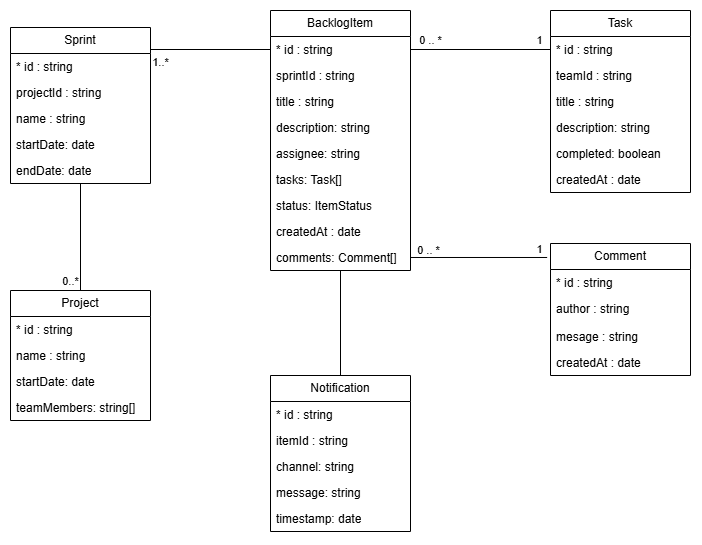

The diagram above was exported from draw.io. Its source (the exported page's mxGraphModel, read from the mxfile embedded in the PNG):
<mxGraphModel dx="532" dy="812" grid="1" gridSize="10" guides="1" tooltips="1" connect="1" arrows="1" fold="1" page="1" pageScale="1" pageWidth="3300" pageHeight="2339" math="0" shadow="0">
  <root>
    <mxCell id="0" />
    <mxCell id="1" parent="0" />
    <mxCell id="2uT0tofgY1mF0J5J0OT7-1" value="Project" style="swimlane;fontStyle=0;childLayout=stackLayout;horizontal=1;startSize=26;fillColor=none;horizontalStack=0;resizeParent=1;resizeParentMax=0;resizeLast=0;collapsible=1;marginBottom=0;whiteSpace=wrap;html=1;" vertex="1" parent="1">
      <mxGeometry x="300" y="360" width="140" height="130" as="geometry" />
    </mxCell>
    <mxCell id="2uT0tofgY1mF0J5J0OT7-2" value="* id : string" style="text;strokeColor=none;fillColor=none;align=left;verticalAlign=top;spacingLeft=4;spacingRight=4;overflow=hidden;rotatable=0;points=[[0,0.5],[1,0.5]];portConstraint=eastwest;whiteSpace=wrap;html=1;" vertex="1" parent="2uT0tofgY1mF0J5J0OT7-1">
      <mxGeometry y="26" width="140" height="26" as="geometry" />
    </mxCell>
    <mxCell id="2uT0tofgY1mF0J5J0OT7-3" value="name : string" style="text;strokeColor=none;fillColor=none;align=left;verticalAlign=top;spacingLeft=4;spacingRight=4;overflow=hidden;rotatable=0;points=[[0,0.5],[1,0.5]];portConstraint=eastwest;whiteSpace=wrap;html=1;" vertex="1" parent="2uT0tofgY1mF0J5J0OT7-1">
      <mxGeometry y="52" width="140" height="26" as="geometry" />
    </mxCell>
    <mxCell id="2uT0tofgY1mF0J5J0OT7-4" value="startDate: date" style="text;strokeColor=none;fillColor=none;align=left;verticalAlign=top;spacingLeft=4;spacingRight=4;overflow=hidden;rotatable=0;points=[[0,0.5],[1,0.5]];portConstraint=eastwest;whiteSpace=wrap;html=1;" vertex="1" parent="2uT0tofgY1mF0J5J0OT7-1">
      <mxGeometry y="78" width="140" height="26" as="geometry" />
    </mxCell>
    <mxCell id="2uT0tofgY1mF0J5J0OT7-5" value="teamMembers: string[]" style="text;strokeColor=none;fillColor=none;align=left;verticalAlign=top;spacingLeft=4;spacingRight=4;overflow=hidden;rotatable=0;points=[[0,0.5],[1,0.5]];portConstraint=eastwest;whiteSpace=wrap;html=1;" vertex="1" parent="2uT0tofgY1mF0J5J0OT7-1">
      <mxGeometry y="104" width="140" height="26" as="geometry" />
    </mxCell>
    <mxCell id="2uT0tofgY1mF0J5J0OT7-6" value="Task" style="swimlane;fontStyle=0;childLayout=stackLayout;horizontal=1;startSize=26;fillColor=none;horizontalStack=0;resizeParent=1;resizeParentMax=0;resizeLast=0;collapsible=1;marginBottom=0;whiteSpace=wrap;html=1;" vertex="1" parent="1">
      <mxGeometry x="840" y="80" width="140" height="182" as="geometry" />
    </mxCell>
    <mxCell id="2uT0tofgY1mF0J5J0OT7-7" value="* id : string" style="text;strokeColor=none;fillColor=none;align=left;verticalAlign=top;spacingLeft=4;spacingRight=4;overflow=hidden;rotatable=0;points=[[0,0.5],[1,0.5]];portConstraint=eastwest;whiteSpace=wrap;html=1;" vertex="1" parent="2uT0tofgY1mF0J5J0OT7-6">
      <mxGeometry y="26" width="140" height="26" as="geometry" />
    </mxCell>
    <mxCell id="2uT0tofgY1mF0J5J0OT7-8" value="teamId : string" style="text;strokeColor=none;fillColor=none;align=left;verticalAlign=top;spacingLeft=4;spacingRight=4;overflow=hidden;rotatable=0;points=[[0,0.5],[1,0.5]];portConstraint=eastwest;whiteSpace=wrap;html=1;" vertex="1" parent="2uT0tofgY1mF0J5J0OT7-6">
      <mxGeometry y="52" width="140" height="26" as="geometry" />
    </mxCell>
    <mxCell id="2uT0tofgY1mF0J5J0OT7-9" value="title : string" style="text;strokeColor=none;fillColor=none;align=left;verticalAlign=top;spacingLeft=4;spacingRight=4;overflow=hidden;rotatable=0;points=[[0,0.5],[1,0.5]];portConstraint=eastwest;whiteSpace=wrap;html=1;" vertex="1" parent="2uT0tofgY1mF0J5J0OT7-6">
      <mxGeometry y="78" width="140" height="26" as="geometry" />
    </mxCell>
    <mxCell id="2uT0tofgY1mF0J5J0OT7-10" value="description: string" style="text;strokeColor=none;fillColor=none;align=left;verticalAlign=top;spacingLeft=4;spacingRight=4;overflow=hidden;rotatable=0;points=[[0,0.5],[1,0.5]];portConstraint=eastwest;whiteSpace=wrap;html=1;" vertex="1" parent="2uT0tofgY1mF0J5J0OT7-6">
      <mxGeometry y="104" width="140" height="26" as="geometry" />
    </mxCell>
    <mxCell id="2uT0tofgY1mF0J5J0OT7-11" value="completed: boolean" style="text;strokeColor=none;fillColor=none;align=left;verticalAlign=top;spacingLeft=4;spacingRight=4;overflow=hidden;rotatable=0;points=[[0,0.5],[1,0.5]];portConstraint=eastwest;whiteSpace=wrap;html=1;" vertex="1" parent="2uT0tofgY1mF0J5J0OT7-6">
      <mxGeometry y="130" width="140" height="26" as="geometry" />
    </mxCell>
    <mxCell id="2uT0tofgY1mF0J5J0OT7-12" value="createdAt : date" style="text;strokeColor=none;fillColor=none;align=left;verticalAlign=top;spacingLeft=4;spacingRight=4;overflow=hidden;rotatable=0;points=[[0,0.5],[1,0.5]];portConstraint=eastwest;whiteSpace=wrap;html=1;" vertex="1" parent="2uT0tofgY1mF0J5J0OT7-6">
      <mxGeometry y="156" width="140" height="26" as="geometry" />
    </mxCell>
    <mxCell id="2uT0tofgY1mF0J5J0OT7-13" style="edgeStyle=orthogonalEdgeStyle;rounded=0;orthogonalLoop=1;jettySize=auto;html=1;entryX=0.5;entryY=0;entryDx=0;entryDy=0;endArrow=none;startFill=0;" edge="1" parent="1" source="2uT0tofgY1mF0J5J0OT7-14" target="2uT0tofgY1mF0J5J0OT7-1">
      <mxGeometry relative="1" as="geometry" />
    </mxCell>
    <mxCell id="2uT0tofgY1mF0J5J0OT7-44" value="0..*" style="edgeLabel;html=1;align=center;verticalAlign=middle;resizable=0;points=[];" vertex="1" connectable="0" parent="2uT0tofgY1mF0J5J0OT7-13">
      <mxGeometry x="0.7216" y="4" relative="1" as="geometry">
        <mxPoint x="-14" y="5" as="offset" />
      </mxGeometry>
    </mxCell>
    <mxCell id="2uT0tofgY1mF0J5J0OT7-14" value="Sprint" style="swimlane;fontStyle=0;childLayout=stackLayout;horizontal=1;startSize=26;fillColor=none;horizontalStack=0;resizeParent=1;resizeParentMax=0;resizeLast=0;collapsible=1;marginBottom=0;whiteSpace=wrap;html=1;" vertex="1" parent="1">
      <mxGeometry x="300" y="97" width="140" height="156" as="geometry" />
    </mxCell>
    <mxCell id="2uT0tofgY1mF0J5J0OT7-15" value="* id : string" style="text;strokeColor=none;fillColor=none;align=left;verticalAlign=top;spacingLeft=4;spacingRight=4;overflow=hidden;rotatable=0;points=[[0,0.5],[1,0.5]];portConstraint=eastwest;whiteSpace=wrap;html=1;" vertex="1" parent="2uT0tofgY1mF0J5J0OT7-14">
      <mxGeometry y="26" width="140" height="26" as="geometry" />
    </mxCell>
    <mxCell id="2uT0tofgY1mF0J5J0OT7-16" value="projectId : string" style="text;strokeColor=none;fillColor=none;align=left;verticalAlign=top;spacingLeft=4;spacingRight=4;overflow=hidden;rotatable=0;points=[[0,0.5],[1,0.5]];portConstraint=eastwest;whiteSpace=wrap;html=1;" vertex="1" parent="2uT0tofgY1mF0J5J0OT7-14">
      <mxGeometry y="52" width="140" height="26" as="geometry" />
    </mxCell>
    <mxCell id="2uT0tofgY1mF0J5J0OT7-17" value="name : string" style="text;strokeColor=none;fillColor=none;align=left;verticalAlign=top;spacingLeft=4;spacingRight=4;overflow=hidden;rotatable=0;points=[[0,0.5],[1,0.5]];portConstraint=eastwest;whiteSpace=wrap;html=1;" vertex="1" parent="2uT0tofgY1mF0J5J0OT7-14">
      <mxGeometry y="78" width="140" height="26" as="geometry" />
    </mxCell>
    <mxCell id="2uT0tofgY1mF0J5J0OT7-18" value="startDate: date" style="text;strokeColor=none;fillColor=none;align=left;verticalAlign=top;spacingLeft=4;spacingRight=4;overflow=hidden;rotatable=0;points=[[0,0.5],[1,0.5]];portConstraint=eastwest;whiteSpace=wrap;html=1;" vertex="1" parent="2uT0tofgY1mF0J5J0OT7-14">
      <mxGeometry y="104" width="140" height="26" as="geometry" />
    </mxCell>
    <mxCell id="2uT0tofgY1mF0J5J0OT7-19" value="endDate: date" style="text;strokeColor=none;fillColor=none;align=left;verticalAlign=top;spacingLeft=4;spacingRight=4;overflow=hidden;rotatable=0;points=[[0,0.5],[1,0.5]];portConstraint=eastwest;whiteSpace=wrap;html=1;" vertex="1" parent="2uT0tofgY1mF0J5J0OT7-14">
      <mxGeometry y="130" width="140" height="26" as="geometry" />
    </mxCell>
    <mxCell id="2uT0tofgY1mF0J5J0OT7-51" style="edgeStyle=orthogonalEdgeStyle;rounded=0;orthogonalLoop=1;jettySize=auto;html=1;entryX=0.5;entryY=0;entryDx=0;entryDy=0;endArrow=none;startFill=0;" edge="1" parent="1" source="2uT0tofgY1mF0J5J0OT7-20" target="2uT0tofgY1mF0J5J0OT7-46">
      <mxGeometry relative="1" as="geometry" />
    </mxCell>
    <mxCell id="2uT0tofgY1mF0J5J0OT7-20" value="BacklogItem" style="swimlane;fontStyle=0;childLayout=stackLayout;horizontal=1;startSize=26;fillColor=none;horizontalStack=0;resizeParent=1;resizeParentMax=0;resizeLast=0;collapsible=1;marginBottom=0;whiteSpace=wrap;html=1;" vertex="1" parent="1">
      <mxGeometry x="560" y="80" width="140" height="260" as="geometry" />
    </mxCell>
    <mxCell id="2uT0tofgY1mF0J5J0OT7-21" value="* id : string" style="text;strokeColor=none;fillColor=none;align=left;verticalAlign=top;spacingLeft=4;spacingRight=4;overflow=hidden;rotatable=0;points=[[0,0.5],[1,0.5]];portConstraint=eastwest;whiteSpace=wrap;html=1;" vertex="1" parent="2uT0tofgY1mF0J5J0OT7-20">
      <mxGeometry y="26" width="140" height="26" as="geometry" />
    </mxCell>
    <mxCell id="2uT0tofgY1mF0J5J0OT7-22" value="sprintId : string" style="text;strokeColor=none;fillColor=none;align=left;verticalAlign=top;spacingLeft=4;spacingRight=4;overflow=hidden;rotatable=0;points=[[0,0.5],[1,0.5]];portConstraint=eastwest;whiteSpace=wrap;html=1;" vertex="1" parent="2uT0tofgY1mF0J5J0OT7-20">
      <mxGeometry y="52" width="140" height="26" as="geometry" />
    </mxCell>
    <mxCell id="2uT0tofgY1mF0J5J0OT7-23" value="title&lt;span style=&quot;background-color: transparent; color: light-dark(rgb(0, 0, 0), rgb(255, 255, 255));&quot;&gt;&amp;nbsp;: string&lt;/span&gt;" style="text;strokeColor=none;fillColor=none;align=left;verticalAlign=top;spacingLeft=4;spacingRight=4;overflow=hidden;rotatable=0;points=[[0,0.5],[1,0.5]];portConstraint=eastwest;whiteSpace=wrap;html=1;" vertex="1" parent="2uT0tofgY1mF0J5J0OT7-20">
      <mxGeometry y="78" width="140" height="26" as="geometry" />
    </mxCell>
    <mxCell id="2uT0tofgY1mF0J5J0OT7-24" value="description: string" style="text;strokeColor=none;fillColor=none;align=left;verticalAlign=top;spacingLeft=4;spacingRight=4;overflow=hidden;rotatable=0;points=[[0,0.5],[1,0.5]];portConstraint=eastwest;whiteSpace=wrap;html=1;" vertex="1" parent="2uT0tofgY1mF0J5J0OT7-20">
      <mxGeometry y="104" width="140" height="26" as="geometry" />
    </mxCell>
    <mxCell id="2uT0tofgY1mF0J5J0OT7-25" value="assignee: string" style="text;strokeColor=none;fillColor=none;align=left;verticalAlign=top;spacingLeft=4;spacingRight=4;overflow=hidden;rotatable=0;points=[[0,0.5],[1,0.5]];portConstraint=eastwest;whiteSpace=wrap;html=1;" vertex="1" parent="2uT0tofgY1mF0J5J0OT7-20">
      <mxGeometry y="130" width="140" height="26" as="geometry" />
    </mxCell>
    <mxCell id="2uT0tofgY1mF0J5J0OT7-26" value="tasks: Task[]" style="text;strokeColor=none;fillColor=none;align=left;verticalAlign=top;spacingLeft=4;spacingRight=4;overflow=hidden;rotatable=0;points=[[0,0.5],[1,0.5]];portConstraint=eastwest;whiteSpace=wrap;html=1;" vertex="1" parent="2uT0tofgY1mF0J5J0OT7-20">
      <mxGeometry y="156" width="140" height="26" as="geometry" />
    </mxCell>
    <mxCell id="2uT0tofgY1mF0J5J0OT7-27" value="status: ItemStatus" style="text;strokeColor=none;fillColor=none;align=left;verticalAlign=top;spacingLeft=4;spacingRight=4;overflow=hidden;rotatable=0;points=[[0,0.5],[1,0.5]];portConstraint=eastwest;whiteSpace=wrap;html=1;" vertex="1" parent="2uT0tofgY1mF0J5J0OT7-20">
      <mxGeometry y="182" width="140" height="26" as="geometry" />
    </mxCell>
    <mxCell id="2uT0tofgY1mF0J5J0OT7-28" value="createdAt : date" style="text;strokeColor=none;fillColor=none;align=left;verticalAlign=top;spacingLeft=4;spacingRight=4;overflow=hidden;rotatable=0;points=[[0,0.5],[1,0.5]];portConstraint=eastwest;whiteSpace=wrap;html=1;" vertex="1" parent="2uT0tofgY1mF0J5J0OT7-20">
      <mxGeometry y="208" width="140" height="26" as="geometry" />
    </mxCell>
    <mxCell id="2uT0tofgY1mF0J5J0OT7-29" value="comments: Comment[]" style="text;strokeColor=none;fillColor=none;align=left;verticalAlign=top;spacingLeft=4;spacingRight=4;overflow=hidden;rotatable=0;points=[[0,0.5],[1,0.5]];portConstraint=eastwest;whiteSpace=wrap;html=1;" vertex="1" parent="2uT0tofgY1mF0J5J0OT7-20">
      <mxGeometry y="234" width="140" height="26" as="geometry" />
    </mxCell>
    <mxCell id="2uT0tofgY1mF0J5J0OT7-30" style="edgeStyle=orthogonalEdgeStyle;rounded=0;orthogonalLoop=1;jettySize=auto;html=1;entryX=1;entryY=0.141;entryDx=0;entryDy=0;endArrow=none;startFill=0;entryPerimeter=0;" edge="1" parent="1" source="2uT0tofgY1mF0J5J0OT7-21" target="2uT0tofgY1mF0J5J0OT7-14">
      <mxGeometry relative="1" as="geometry" />
    </mxCell>
    <mxCell id="2uT0tofgY1mF0J5J0OT7-43" value="1..*" style="edgeLabel;html=1;align=center;verticalAlign=middle;resizable=0;points=[];" vertex="1" connectable="0" parent="2uT0tofgY1mF0J5J0OT7-30">
      <mxGeometry x="0.6937" y="-2" relative="1" as="geometry">
        <mxPoint x="-9" y="15" as="offset" />
      </mxGeometry>
    </mxCell>
    <mxCell id="2uT0tofgY1mF0J5J0OT7-31" style="edgeStyle=orthogonalEdgeStyle;rounded=0;orthogonalLoop=1;jettySize=auto;html=1;entryX=1;entryY=0.5;entryDx=0;entryDy=0;endArrow=none;startFill=0;" edge="1" parent="1" source="2uT0tofgY1mF0J5J0OT7-7" target="2uT0tofgY1mF0J5J0OT7-21">
      <mxGeometry relative="1" as="geometry" />
    </mxCell>
    <mxCell id="2uT0tofgY1mF0J5J0OT7-32" value="0 .. *" style="edgeLabel;html=1;align=center;verticalAlign=middle;resizable=0;points=[];" vertex="1" connectable="0" parent="2uT0tofgY1mF0J5J0OT7-31">
      <mxGeometry x="0.658" y="1" relative="1" as="geometry">
        <mxPoint x="-4" y="-10" as="offset" />
      </mxGeometry>
    </mxCell>
    <mxCell id="2uT0tofgY1mF0J5J0OT7-33" value="1" style="edgeLabel;html=1;align=center;verticalAlign=middle;resizable=0;points=[];" vertex="1" connectable="0" parent="2uT0tofgY1mF0J5J0OT7-31">
      <mxGeometry x="-0.8458" y="-2" relative="1" as="geometry">
        <mxPoint y="-7" as="offset" />
      </mxGeometry>
    </mxCell>
    <mxCell id="2uT0tofgY1mF0J5J0OT7-35" value="Comment" style="swimlane;fontStyle=0;childLayout=stackLayout;horizontal=1;startSize=26;fillColor=none;horizontalStack=0;resizeParent=1;resizeParentMax=0;resizeLast=0;collapsible=1;marginBottom=0;whiteSpace=wrap;html=1;" vertex="1" parent="1">
      <mxGeometry x="840" y="313" width="140" height="132" as="geometry" />
    </mxCell>
    <mxCell id="2uT0tofgY1mF0J5J0OT7-36" value="* id : string" style="text;strokeColor=none;fillColor=none;align=left;verticalAlign=top;spacingLeft=4;spacingRight=4;overflow=hidden;rotatable=0;points=[[0,0.5],[1,0.5]];portConstraint=eastwest;whiteSpace=wrap;html=1;" vertex="1" parent="2uT0tofgY1mF0J5J0OT7-35">
      <mxGeometry y="26" width="140" height="26" as="geometry" />
    </mxCell>
    <mxCell id="2uT0tofgY1mF0J5J0OT7-37" value="author : string" style="text;strokeColor=none;fillColor=none;align=left;verticalAlign=top;spacingLeft=4;spacingRight=4;overflow=hidden;rotatable=0;points=[[0,0.5],[1,0.5]];portConstraint=eastwest;whiteSpace=wrap;html=1;" vertex="1" parent="2uT0tofgY1mF0J5J0OT7-35">
      <mxGeometry y="52" width="140" height="28" as="geometry" />
    </mxCell>
    <mxCell id="2uT0tofgY1mF0J5J0OT7-38" value="mesage : string" style="text;strokeColor=none;fillColor=none;align=left;verticalAlign=top;spacingLeft=4;spacingRight=4;overflow=hidden;rotatable=0;points=[[0,0.5],[1,0.5]];portConstraint=eastwest;whiteSpace=wrap;html=1;" vertex="1" parent="2uT0tofgY1mF0J5J0OT7-35">
      <mxGeometry y="80" width="140" height="26" as="geometry" />
    </mxCell>
    <mxCell id="2uT0tofgY1mF0J5J0OT7-39" value="createdAt : date" style="text;strokeColor=none;fillColor=none;align=left;verticalAlign=top;spacingLeft=4;spacingRight=4;overflow=hidden;rotatable=0;points=[[0,0.5],[1,0.5]];portConstraint=eastwest;whiteSpace=wrap;html=1;" vertex="1" parent="2uT0tofgY1mF0J5J0OT7-35">
      <mxGeometry y="106" width="140" height="26" as="geometry" />
    </mxCell>
    <mxCell id="2uT0tofgY1mF0J5J0OT7-40" style="edgeStyle=orthogonalEdgeStyle;rounded=0;orthogonalLoop=1;jettySize=auto;html=1;entryX=-0.024;entryY=0.106;entryDx=0;entryDy=0;entryPerimeter=0;endArrow=none;startFill=0;" edge="1" parent="1" source="2uT0tofgY1mF0J5J0OT7-29" target="2uT0tofgY1mF0J5J0OT7-35">
      <mxGeometry relative="1" as="geometry" />
    </mxCell>
    <mxCell id="2uT0tofgY1mF0J5J0OT7-41" value="0 .. *" style="edgeLabel;html=1;align=center;verticalAlign=middle;resizable=0;points=[];" vertex="1" connectable="0" parent="2uT0tofgY1mF0J5J0OT7-40">
      <mxGeometry x="-0.74" y="2" relative="1" as="geometry">
        <mxPoint y="-5" as="offset" />
      </mxGeometry>
    </mxCell>
    <mxCell id="2uT0tofgY1mF0J5J0OT7-42" value="1" style="edgeLabel;html=1;align=center;verticalAlign=middle;resizable=0;points=[];" vertex="1" connectable="0" parent="2uT0tofgY1mF0J5J0OT7-40">
      <mxGeometry x="0.8841" y="1" relative="1" as="geometry">
        <mxPoint y="-7" as="offset" />
      </mxGeometry>
    </mxCell>
    <mxCell id="2uT0tofgY1mF0J5J0OT7-46" value="Notification" style="swimlane;fontStyle=0;childLayout=stackLayout;horizontal=1;startSize=26;fillColor=none;horizontalStack=0;resizeParent=1;resizeParentMax=0;resizeLast=0;collapsible=1;marginBottom=0;whiteSpace=wrap;html=1;" vertex="1" parent="1">
      <mxGeometry x="560" y="445" width="140" height="156" as="geometry" />
    </mxCell>
    <mxCell id="2uT0tofgY1mF0J5J0OT7-47" value="* id : string" style="text;strokeColor=none;fillColor=none;align=left;verticalAlign=top;spacingLeft=4;spacingRight=4;overflow=hidden;rotatable=0;points=[[0,0.5],[1,0.5]];portConstraint=eastwest;whiteSpace=wrap;html=1;" vertex="1" parent="2uT0tofgY1mF0J5J0OT7-46">
      <mxGeometry y="26" width="140" height="26" as="geometry" />
    </mxCell>
    <mxCell id="2uT0tofgY1mF0J5J0OT7-48" value="itemId : string" style="text;strokeColor=none;fillColor=none;align=left;verticalAlign=top;spacingLeft=4;spacingRight=4;overflow=hidden;rotatable=0;points=[[0,0.5],[1,0.5]];portConstraint=eastwest;whiteSpace=wrap;html=1;" vertex="1" parent="2uT0tofgY1mF0J5J0OT7-46">
      <mxGeometry y="52" width="140" height="26" as="geometry" />
    </mxCell>
    <mxCell id="2uT0tofgY1mF0J5J0OT7-49" value="channel: string" style="text;strokeColor=none;fillColor=none;align=left;verticalAlign=top;spacingLeft=4;spacingRight=4;overflow=hidden;rotatable=0;points=[[0,0.5],[1,0.5]];portConstraint=eastwest;whiteSpace=wrap;html=1;" vertex="1" parent="2uT0tofgY1mF0J5J0OT7-46">
      <mxGeometry y="78" width="140" height="26" as="geometry" />
    </mxCell>
    <mxCell id="2uT0tofgY1mF0J5J0OT7-50" value="message: string" style="text;strokeColor=none;fillColor=none;align=left;verticalAlign=top;spacingLeft=4;spacingRight=4;overflow=hidden;rotatable=0;points=[[0,0.5],[1,0.5]];portConstraint=eastwest;whiteSpace=wrap;html=1;" vertex="1" parent="2uT0tofgY1mF0J5J0OT7-46">
      <mxGeometry y="104" width="140" height="26" as="geometry" />
    </mxCell>
    <mxCell id="2uT0tofgY1mF0J5J0OT7-54" value="timestamp: date" style="text;strokeColor=none;fillColor=none;align=left;verticalAlign=top;spacingLeft=4;spacingRight=4;overflow=hidden;rotatable=0;points=[[0,0.5],[1,0.5]];portConstraint=eastwest;whiteSpace=wrap;html=1;" vertex="1" parent="2uT0tofgY1mF0J5J0OT7-46">
      <mxGeometry y="130" width="140" height="26" as="geometry" />
    </mxCell>
  </root>
</mxGraphModel>